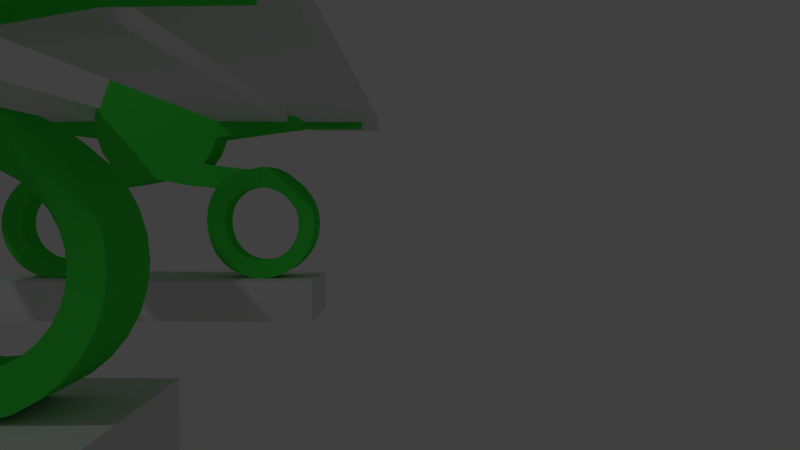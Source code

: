 # Source: Bench.blend  (saved by Blender 2.76.0; exported with 4.5.12 LTS)
import bpy
from mathutils import Matrix  # noqa: F401  (used for matrix-valued properties, if any)

bpy.ops.wm.read_factory_settings(use_empty=True)
scene = bpy.context.scene
scene.name = 'Scene'

# ---- collections
col_collection_1 = bpy.data.collections.new('Collection 1'); scene.collection.children.link(col_collection_1)

# ---- materials (node trees are filled in below, after node groups)
mat_bench_wood = bpy.data.materials.new('Bench_Wood')
mat_bench_wood.alpha_threshold = 0.0
mat_bench_wood.use_transparent_shadow = False
mat_bench_wood.roughness = 0.5
mat_bench_leg = bpy.data.materials.new('bench_Leg')
mat_bench_leg.alpha_threshold = 0.0
mat_bench_leg.use_transparent_shadow = False
mat_bench_leg.diffuse_color = (0.05746, 0.8, 0.06652, 1.0)
mat_bench_leg.roughness = 0.5
mat_bench_leg.line_color = (0.0, 0.0, 0.0, 1.0)
mat_bench_concrete = bpy.data.materials.new('Bench Concrete')
mat_bench_concrete.alpha_threshold = 0.0
mat_bench_concrete.use_transparent_shadow = False
mat_bench_concrete.roughness = 0.5

# ---- material node trees

# ---- world
world_world = bpy.data.worlds.new('World'); scene.world = world_world
world_world.color = (0.05088, 0.05088, 0.05088)
world_world.use_sun_shadow = False
world_world.sun_shadow_jitter_overblur = 0.0
world_world.cycles.sampling_method = 'MANUAL'
world_world.cycles.sample_map_resolution = 256

# ---- cameras
cam_camera = bpy.data.cameras.new('Camera')
cam_camera.clip_end = 100.0
cam_camera.lens = 35.0
cam_camera.sensor_width = 32.0
cam_camera.sensor_height = 18.0
cam_camera.ortho_scale = 7.314
cam_camera.dof.focus_distance = 0.0
cam_camera.dof.aperture_fstop = 128.0

# ---- lights
light_lamp = bpy.data.lights.new('Lamp', 'POINT')
light_lamp.transmission_factor = 0.0
light_lamp.cutoff_distance = 30.0
light_lamp.energy = 100.0
light_lamp.shadow_buffer_clip_start = 1.001
light_lamp.shadow_soft_size = 0.1
light_lamp.shadow_maximum_resolution = 0.006
light_lamp.use_absolute_resolution = True
light_lamp.cycles.use_multiple_importance_sampling = False

# ---- meshes
me_cube_005 = bpy.data.meshes.new('Cube.005')
me_cube_005.from_pydata([(-1.0, -1.0, -1.0), (-1.0, -1.0, 1.0), (-1.0, 1.0, -1.0), (-1.0, 1.0, 1.0), (1.0, -1.0, -1.0), (1.0, -1.0, 1.0), (1.0, 1.0, -1.0), (1.0, 1.0, 1.0)], [], [(1, 3, 2, 0), (3, 7, 6, 2), (7, 5, 4, 6), (5, 1, 0, 4), (0, 2, 6, 4), (5, 7, 3, 1)])
me_cube_005.materials.append(mat_bench_wood)
me_cube_005.use_remesh_preserve_volume = False
me_cube_005.use_remesh_preserve_attributes = False
me_cube_005.use_mirror_vertex_groups = False
me_cube_005.update()
me_cube_004 = bpy.data.meshes.new('Cube.004')
me_cube_004.from_pydata([(-1.0, -1.0, -1.0), (-1.0, -1.0, 1.0), (-1.0, 1.0, -1.0), (-1.0, 1.0, 1.0), (1.0, -1.0, -1.0), (1.0, -1.0, 1.0), (1.0, 1.0, -1.0), (1.0, 1.0, 1.0)], [], [(1, 3, 2, 0), (3, 7, 6, 2), (7, 5, 4, 6), (5, 1, 0, 4), (0, 2, 6, 4), (5, 7, 3, 1)])
me_cube_004.materials.append(mat_bench_wood)
me_cube_004.use_remesh_preserve_volume = False
me_cube_004.use_remesh_preserve_attributes = False
me_cube_004.use_mirror_vertex_groups = False
me_cube_004.update()
me_cube_003 = bpy.data.meshes.new('Cube.003')
me_cube_003.from_pydata([(-1.0, -1.0, -1.0), (-1.0, -1.0, 1.0), (-1.0, 1.0, -1.0), (-1.0, 1.0, 1.0), (1.0, -1.0, -1.0), (1.0, -1.0, 1.0), (1.0, 1.0, -1.0), (1.0, 1.0, 1.0)], [], [(1, 3, 2, 0), (3, 7, 6, 2), (7, 5, 4, 6), (5, 1, 0, 4), (0, 2, 6, 4), (5, 7, 3, 1)])
me_cube_003.materials.append(mat_bench_wood)
me_cube_003.use_remesh_preserve_volume = False
me_cube_003.use_remesh_preserve_attributes = False
me_cube_003.use_mirror_vertex_groups = False
me_cube_003.update()
me_cube_002 = bpy.data.meshes.new('Cube.002')
me_cube_002.from_pydata([(-1.0, -1.0, -1.0), (-1.0, -1.0, 1.0), (-1.0, 1.0, -1.0), (-1.0, 1.0, 1.0), (1.0, -1.0, -1.0), (1.0, -1.0, 1.0), (1.0, 1.0, -1.0), (1.0, 1.0, 1.0)], [], [(1, 3, 2, 0), (3, 7, 6, 2), (7, 5, 4, 6), (5, 1, 0, 4), (0, 2, 6, 4), (5, 7, 3, 1)])
me_cube_002.materials.append(mat_bench_wood)
me_cube_002.use_remesh_preserve_volume = False
me_cube_002.use_remesh_preserve_attributes = False
me_cube_002.use_mirror_vertex_groups = False
me_cube_002.update()
me_cube_001 = bpy.data.meshes.new('Cube.001')
me_cube_001.from_pydata([(-1.0, -1.0, -1.0), (-1.0, -1.0, 1.0), (-1.0, 1.0, -1.0), (-1.0, 1.0, 1.0), (1.0, -1.0, -1.0), (1.0, -1.0, 1.0), (1.0, 1.0, -1.0), (1.0, 1.0, 1.0)], [], [(1, 3, 2, 0), (3, 7, 6, 2), (7, 5, 4, 6), (5, 1, 0, 4), (0, 2, 6, 4), (5, 7, 3, 1)])
me_cube_001.materials.append(mat_bench_wood)
me_cube_001.use_remesh_preserve_volume = False
me_cube_001.use_remesh_preserve_attributes = False
me_cube_001.use_mirror_vertex_groups = False
me_cube_001.update()
me_cylinder_001 = bpy.data.meshes.new('Cylinder.001')
me_cylinder_001.from_pydata([(-1.927, 1.0, -0.4432), (-1.927, 1.0, 0.4445), (-1.732, 0.9808, -0.4432), (-1.732, 0.9808, 0.4445), (-1.544, 0.9239, -0.4432), (-1.544, 0.9239, 0.4445), (-1.371, 0.8315, -0.4432), (-1.371, 0.8315, 0.4445), (-1.22, 0.7055, -0.4432), (-1.22, 0.7055, 0.4445), (-1.096, 0.5426, -0.4432), (-1.096, 0.5426, 0.4445), (-1.003, 0.3495, -0.4432), (-1.003, 0.3495, 0.4445), (-0.9462, 0.1367, -0.4432), (-0.9462, 0.1367, 0.4445), (-0.927, -0.0839, -0.4432), (-0.927, -0.0839, 0.4445), (-0.9462, -0.2995, -0.4432), (-0.9462, -0.2995, 0.4445), (-1.003, -0.498, -0.4432), (-1.003, -0.498, 0.4445), (-1.096, -0.6697, -0.4432), (-1.096, -0.6697, 0.4445), (-1.22, -0.8083, -0.4432), (-1.22, -0.8083, 0.4445), (-1.371, -0.9105, -0.4432), (-1.371, -0.9105, 0.4445), (-1.544, -0.9772, -0.4432), (-1.544, -0.9772, 0.4445), (-1.74, -1.025, -0.4359), (-1.74, -1.025, 0.4371), (-1.947, -1.068, -0.4145), (-1.947, -1.068, 0.4157), (-2.131, -1.06, -0.4059), (-2.131, -1.06, 0.4071), (-2.306, -0.9757, -0.4199), (-2.306, -0.9757, 0.4211), (-2.481, -0.837, -0.4409), (-2.481, -0.837, 0.4422), (-2.634, -0.7071, -0.4432), (-2.634, -0.7071, 0.4445), (-2.758, -0.5556, -0.4432), (-2.758, -0.5556, 0.4445), (-2.851, -0.3827, -0.4432), (-2.851, -0.3827, 0.4445), (-2.908, -0.1951, -0.4432), (-2.908, -0.1951, 0.4445), (-2.927, 9.537e-07, -0.4432), (-2.927, 9.537e-07, 0.4445), (-2.908, 0.1951, -0.4432), (-2.908, 0.1951, 0.4445), (-2.851, 0.3827, -0.4432), (-2.851, 0.3827, 0.4445), (-2.758, 0.5556, -0.4432), (-2.758, 0.5556, 0.4445), (-2.634, 0.7071, -0.4432), (-2.634, 0.7071, 0.4445), (-2.483, 0.8315, -0.4432), (-2.483, 0.8315, 0.4445), (-2.31, 0.9239, -0.4432), (-2.31, 0.9239, 0.4445), (-2.122, 0.9808, -0.4432), (-2.122, 0.9808, 0.4445), (-2.061, 0.673, 0.3052), (-2.061, 0.673, -0.3039), (-2.19, 0.6339, 0.3052), (-2.19, 0.6339, -0.3039), (-2.308, 0.5705, 0.3052), (-2.308, 0.5705, -0.3039), (-2.412, 0.4852, 0.3052), (-2.412, 0.4852, -0.3039), (-2.498, 0.3812, 0.3052), (-2.498, 0.3812, -0.3039), (-2.561, 0.2626, 0.3052), (-2.561, 0.2626, -0.3039), (-2.6, 0.1339, 0.3052), (-2.6, 0.1339, -0.3039), (-2.613, 9.537e-07, 0.3052), (-2.613, 9.537e-07, -0.3039), (-2.6, -0.1339, 0.3052), (-2.6, -0.1339, -0.3039), (-2.561, -0.2626, 0.3052), (-2.561, -0.2626, -0.3039), (-2.498, -0.3812, 0.3052), (-2.498, -0.3812, -0.3039), (-2.412, -0.4852, 0.3052), (-2.412, -0.4852, -0.3039), (-2.308, -0.5705, 0.3052), (-2.308, -0.5705, -0.3039), (-2.19, -0.6339, 0.3052), (-2.19, -0.6339, -0.3039), (-2.061, -0.6744, 0.3052), (-2.061, -0.6744, -0.3039), (-1.927, -0.6941, 0.3052), (-1.927, -0.6941, -0.3039), (-1.793, -0.6916, 0.3052), (-1.793, -0.6916, -0.3039), (-1.664, -0.6654, 0.3052), (-1.664, -0.6654, -0.3039), (-1.546, -0.6149, 0.3052), (-1.546, -0.6149, -0.3039), (-1.442, -0.5401, 0.3052), (-1.442, -0.5401, -0.3039), (-1.356, -0.4423, 0.3052), (-1.356, -0.4423, -0.3039), (-1.293, -0.3242, 0.3052), (-1.293, -0.3242, -0.3039), (-1.254, -0.1903, 0.3052), (-1.254, -0.1903, -0.3039), (-1.241, -0.04658, 0.3052), (-1.241, -0.04658, -0.3039), (-1.254, 0.09992, 0.3052), (-1.254, 0.09992, -0.3039), (-1.293, 0.2417, 0.3052), (-1.293, 0.2417, -0.3039), (-1.356, 0.3715, 0.3052), (-1.356, 0.3715, -0.3039), (-1.442, 0.4829, 0.3052), (-1.442, 0.4829, -0.3039), (-1.546, 0.5705, 0.3052), (-1.546, 0.5705, -0.3039), (-1.664, 0.6339, 0.3052), (-1.664, 0.6339, -0.3039), (-1.793, 0.673, 0.3052), (-1.793, 0.673, -0.3039), (-1.927, 0.6861, 0.3052), (-1.927, 0.6861, -0.3039), (-0.8709, -1.129, 0.4445), (-0.8709, -1.129, -0.4432), (-1.096, -0.6697, 0.0006405), (-1.096, -0.6697, -0.2213), (-1.096, -0.6697, 0.2226), (-0.5608, -0.7306, -0.4378), (-0.5608, -0.7306, 0.4499), (-0.5663, -0.7306, 0.006033), (-0.5645, -0.7306, -0.2159), (-0.5649, -0.7306, 0.2279), (-1.301, -1.066, 0.4445), (-1.301, -1.066, -0.4432), (-1.086, -1.093, 0.4445), (-1.086, -1.093, -0.4432), (-1.517, -1.041, 0.4445), (-1.517, -1.041, -0.4432), (-1.014, -1.328, 0.4445), (-1.014, -1.328, -0.4432), (-1.114, -1.613, 0.4445), (-1.114, -1.613, -0.4432), (-1.106, -2.036, 0.4445), (-1.106, -2.036, -0.4432), (-0.8956, -2.59, 0.4445), (-0.8956, -2.59, -0.4432), (-0.6843, -3.067, 0.4445), (-0.6843, -3.067, -0.4432), (-0.4718, -3.477, 0.4445), (-0.4718, -3.477, -0.4432), (-2.655, -1.799, 0.2024), (-2.655, -1.799, -0.2011), (-2.651, -2.02, 0.2024), (-2.651, -2.02, -0.2011), (-3.766, -1.807, 0.2024), (-3.766, -1.807, -0.2011), (-3.762, -2.028, 0.2024), (-3.762, -2.028, -0.2011), (-0.471, -3.576, 0.4445), (-0.471, -3.576, -0.4432), (-1.235, -3.576, 0.1789), (-1.235, -3.576, -0.1776), (-1.214, -3.615, 0.2475), (-1.214, -3.615, -0.2462), (-1.289, -3.59, 0.1789), (-1.289, -3.59, -0.1776), (-1.282, -3.635, 0.1789), (-1.282, -3.635, -0.1776), (-1.17, -3.733, 0.2837), (-1.17, -3.733, -0.2824), (-1.258, -3.712, 0.1789), (-1.258, -3.712, -0.1776), (-0.4903, -5.749, 0.1626), (-0.4903, -5.749, -0.1613), (-0.5383, -5.765, 0.1626), (-0.5383, -5.765, -0.1613), (-0.2055, -6.609, 0.09632), (-0.2055, -6.609, -0.09504), (-0.2354, -6.61, 0.09632), (-0.2354, -6.61, -0.09504), (-0.214, -7.061, 0.09632), (-0.214, -7.061, -0.09504), (-0.2412, -7.074, 0.09632), (-0.2412, -7.074, -0.09504), (-0.1034, -7.385, 0.09632), (-0.1034, -7.385, -0.09504), (-0.1058, -7.415, 0.09632), (-0.1058, -7.415, -0.09504), (-0.2717, -6.509, -0.103), (-0.2395, -6.506, -0.103), (-0.2395, -6.506, 0.1042), (-0.2717, -6.509, 0.1042), (1.927, 1.0, -0.4432), (1.927, 1.0, 0.4445), (1.732, 0.9808, -0.4432), (1.732, 0.9808, 0.4445), (1.544, 0.9239, -0.4432), (1.544, 0.9239, 0.4445), (1.371, 0.8315, -0.4432), (1.371, 0.8315, 0.4445), (1.22, 0.7055, -0.4432), (1.22, 0.7055, 0.4445), (1.096, 0.5426, -0.4432), (1.096, 0.5426, 0.4445), (1.003, 0.3495, -0.4432), (1.003, 0.3495, 0.4445), (0.9462, 0.1367, -0.4432), (0.9462, 0.1367, 0.4445), (0.927, -0.0839, -0.4432), (0.927, -0.0839, 0.4445), (0.9462, -0.2995, -0.4432), (0.9462, -0.2995, 0.4445), (1.003, -0.498, -0.4432), (1.003, -0.498, 0.4445), (1.096, -0.6697, -0.4432), (1.096, -0.6697, 0.4445), (1.22, -0.8083, -0.4432), (1.22, -0.8083, 0.4445), (1.371, -0.9105, -0.4432), (1.371, -0.9105, 0.4445), (1.544, -0.9772, -0.4432), (1.544, -0.9772, 0.4445), (1.74, -1.025, -0.4359), (1.74, -1.025, 0.4371), (1.947, -1.068, -0.4145), (1.947, -1.068, 0.4157), (2.131, -1.06, -0.4059), (2.131, -1.06, 0.4071), (2.306, -0.9757, -0.4199), (2.306, -0.9757, 0.4211), (2.481, -0.837, -0.4409), (2.481, -0.837, 0.4422), (2.634, -0.7071, -0.4432), (2.634, -0.7071, 0.4445), (2.758, -0.5556, -0.4432), (2.758, -0.5556, 0.4445), (2.851, -0.3827, -0.4432), (2.851, -0.3827, 0.4445), (2.908, -0.1951, -0.4432), (2.908, -0.1951, 0.4445), (2.927, 9.537e-07, -0.4432), (2.927, 9.537e-07, 0.4445), (2.908, 0.1951, -0.4432), (2.908, 0.1951, 0.4445), (2.851, 0.3827, -0.4432), (2.851, 0.3827, 0.4445), (2.758, 0.5556, -0.4432), (2.758, 0.5556, 0.4445), (2.634, 0.7071, -0.4432), (2.634, 0.7071, 0.4445), (2.483, 0.8315, -0.4432), (2.483, 0.8315, 0.4445), (2.31, 0.9239, -0.4432), (2.31, 0.9239, 0.4445), (2.122, 0.9808, -0.4432), (2.122, 0.9808, 0.4445), (2.061, 0.673, 0.3052), (2.061, 0.673, -0.3039), (2.19, 0.6339, 0.3052), (2.19, 0.6339, -0.3039), (2.308, 0.5705, 0.3052), (2.308, 0.5705, -0.3039), (2.412, 0.4852, 0.3052), (2.412, 0.4852, -0.3039), (2.498, 0.3812, 0.3052), (2.498, 0.3812, -0.3039), (2.561, 0.2626, 0.3052), (2.561, 0.2626, -0.3039), (2.6, 0.1339, 0.3052), (2.6, 0.1339, -0.3039), (2.613, 9.537e-07, 0.3052), (2.613, 9.537e-07, -0.3039), (2.6, -0.1339, 0.3052), (2.6, -0.1339, -0.3039), (2.561, -0.2626, 0.3052), (2.561, -0.2626, -0.3039), (2.498, -0.3812, 0.3052), (2.498, -0.3812, -0.3039), (2.412, -0.4852, 0.3052), (2.412, -0.4852, -0.3039), (2.308, -0.5705, 0.3052), (2.308, -0.5705, -0.3039), (2.19, -0.6339, 0.3052), (2.19, -0.6339, -0.3039), (2.061, -0.6744, 0.3052), (2.061, -0.6744, -0.3039), (1.927, -0.6941, 0.3052), (1.927, -0.6941, -0.3039), (1.793, -0.6916, 0.3052), (1.793, -0.6916, -0.3039), (1.664, -0.6654, 0.3052), (1.664, -0.6654, -0.3039), (1.546, -0.6149, 0.3052), (1.546, -0.6149, -0.3039), (1.442, -0.5401, 0.3052), (1.442, -0.5401, -0.3039), (1.356, -0.4423, 0.3052), (1.356, -0.4423, -0.3039), (1.293, -0.3242, 0.3052), (1.293, -0.3242, -0.3039), (1.254, -0.1903, 0.3052), (1.254, -0.1903, -0.3039), (1.241, -0.04658, 0.3052), (1.241, -0.04658, -0.3039), (1.254, 0.09992, 0.3052), (1.254, 0.09992, -0.3039), (1.293, 0.2417, 0.3052), (1.293, 0.2417, -0.3039), (1.356, 0.3715, 0.3052), (1.356, 0.3715, -0.3039), (1.442, 0.4829, 0.3052), (1.442, 0.4829, -0.3039), (1.546, 0.5705, 0.3052), (1.546, 0.5705, -0.3039), (1.664, 0.6339, 0.3052), (1.664, 0.6339, -0.3039), (1.793, 0.673, 0.3052), (1.793, 0.673, -0.3039), (1.927, 0.6861, 0.3052), (1.927, 0.6861, -0.3039), (0.8709, -1.129, 0.4445), (0.8709, -1.129, -0.4432), (1.096, -0.6697, 0.0006405), (1.096, -0.6697, -0.2213), (1.096, -0.6697, 0.2226), (0.5608, -0.7306, -0.4378), (0.5608, -0.7306, 0.4499), (0.5663, -0.7306, 0.006033), (0.5645, -0.7306, -0.2159), (0.5649, -0.7306, 0.2279), (1.301, -1.066, 0.4445), (1.301, -1.066, -0.4432), (1.086, -1.093, 0.4445), (1.086, -1.093, -0.4432), (1.517, -1.041, 0.4445), (1.517, -1.041, -0.4432), (0.0, -1.291, 0.4493), (0.0, -1.291, -0.4383), (0.0, -0.8341, -0.4286), (0.0, -0.8341, 0.459), (0.0, -0.8341, 0.459), (0.0, -0.8341, -0.4286), (0.0, -1.299, 0.4445), (0.0, -1.299, -0.4432), (1.014, -1.328, 0.4445), (1.014, -1.328, -0.4432), (1.114, -1.613, 0.4445), (1.114, -1.613, -0.4432), (1.106, -2.036, 0.4445), (1.106, -2.036, -0.4432), (0.8956, -2.59, 0.4445), (0.8956, -2.59, -0.4432), (0.6843, -3.067, 0.4445), (0.6843, -3.067, -0.4432), (0.4718, -3.477, 0.4445), (0.4718, -3.477, -0.4432), (0.0, -3.506, -0.4432), (0.0, -3.506, 0.4445), (0.0, -3.506, 0.4445), (0.0, -3.506, -0.4432), (0.0, -3.028, 0.4445), (0.0, -3.028, -0.4432), (0.0, -3.026, 0.4455), (0.0, -3.026, -0.4421), (0.0, -2.607, 0.4445), (0.0, -2.607, -0.4432), (0.0, -2.604, 0.4465), (0.0, -2.604, -0.4412), (0.0, -2.154, 0.4445), (0.0, -2.154, -0.4432), (0.0, -2.149, 0.4475), (0.0, -2.149, -0.4402), (0.0, -1.722, 0.4445), (0.0, -1.722, -0.4432), (0.0, -1.716, 0.4484), (0.0, -1.716, -0.4393), (0.0, -1.491, 0.4445), (0.0, -1.491, -0.4432), (0.0, -1.483, 0.4489), (0.0, -1.483, -0.4388), (2.655, -1.799, 0.2024), (2.655, -1.799, -0.2011), (2.651, -2.02, 0.2024), (2.651, -2.02, -0.2011), (3.766, -1.807, 0.2024), (3.766, -1.807, -0.2011), (3.762, -2.028, 0.2024), (3.762, -2.028, -0.2011), (0.471, -3.576, 0.4445), (0.471, -3.576, -0.4432), (0.0, -3.616, 0.4445), (0.0, -3.616, 0.4445), (0.0, -3.616, -0.4432), (0.0, -3.616, -0.4432), (1.235, -3.576, 0.1789), (1.235, -3.576, -0.1776), (1.214, -3.615, 0.2475), (1.214, -3.615, -0.2462), (1.289, -3.59, 0.1789), (1.289, -3.59, -0.1776), (1.282, -3.635, 0.1789), (1.282, -3.635, -0.1776), (1.17, -3.733, 0.2837), (1.17, -3.733, -0.2824), (1.258, -3.712, 0.1789), (1.258, -3.712, -0.1776), (0.4903, -5.749, 0.1626), (0.4903, -5.749, -0.1613), (0.5383, -5.765, 0.1626), (0.5383, -5.765, -0.1613), (0.2055, -6.609, 0.09632), (0.2055, -6.609, -0.09504), (0.2354, -6.61, 0.09632), (0.2354, -6.61, -0.09504), (0.214, -7.061, 0.09632), (0.214, -7.061, -0.09504), (0.2412, -7.074, 0.09632), (0.2412, -7.074, -0.09504), (0.1034, -7.385, 0.09632), (0.1034, -7.385, -0.09504), (0.1058, -7.415, 0.09632), (0.1058, -7.415, -0.09504), (0.0, -7.391, 0.09632), (0.0, -7.391, -0.09504), (0.0, -7.421, 0.09632), (0.0, -7.421, -0.09504), (0.2717, -6.509, -0.103), (0.2395, -6.506, -0.103), (0.2395, -6.506, 0.1042), (0.2717, -6.509, 0.1042), (0.0, -6.613, 0.09632), (0.0, -6.613, -0.09504), (0.0, -6.505, -0.103), (0.0, -6.505, 0.1042), (2.961, 1.716, 1.077), (2.961, 1.716, -1.077), (-2.957, 1.716, -1.077), (-2.957, 1.716, 1.077), (2.961, 0.998, 1.077), (2.961, 0.998, -1.077), (-2.957, 0.998, -1.077), (-2.957, 0.998, 1.077)], [], [(0, 2, 3, 1), (2, 4, 5, 3), (4, 6, 7, 5), (6, 8, 9, 7), (8, 10, 11, 9), (10, 12, 13, 11), (12, 14, 15, 13), (14, 16, 17, 15), (16, 18, 19, 17), (18, 20, 21, 19), (20, 22, 131, 130, 132, 23, 21), (32, 34, 35, 33), (34, 36, 37, 35), (36, 38, 39, 37), (38, 40, 41, 39), (40, 42, 43, 41), (42, 44, 45, 43), (44, 46, 47, 45), (46, 48, 49, 47), (48, 50, 51, 49), (50, 52, 53, 51), (52, 54, 55, 53), (54, 56, 57, 55), (56, 58, 59, 57), (58, 60, 61, 59), (67, 66, 64, 65), (62, 0, 1, 63), (60, 62, 63, 61), (69, 68, 66, 67), (71, 70, 68, 69), (73, 72, 70, 71), (75, 74, 72, 73), (77, 76, 74, 75), (79, 78, 76, 77), (81, 80, 78, 79), (83, 82, 80, 81), (85, 84, 82, 83), (87, 86, 84, 85), (89, 88, 86, 87), (91, 90, 88, 89), (93, 92, 90, 91), (95, 94, 92, 93), (97, 96, 94, 95), (99, 98, 96, 97), (101, 100, 98, 99), (103, 102, 100, 101), (105, 104, 102, 103), (107, 106, 104, 105), (109, 108, 106, 107), (111, 110, 108, 109), (113, 112, 110, 111), (115, 114, 112, 113), (117, 116, 114, 115), (119, 118, 116, 117), (121, 120, 118, 119), (123, 122, 120, 121), (125, 124, 122, 123), (65, 64, 126, 127), (127, 126, 124, 125), (51, 53, 74, 76), (18, 16, 111, 109), (36, 34, 93, 91), (17, 19, 108, 110), (2, 0, 127, 125), (54, 52, 75, 73), (35, 37, 90, 92), (1, 3, 124, 126), (53, 55, 72, 74), (20, 18, 109, 107), (38, 36, 91, 89), (19, 21, 106, 108), (56, 54, 73, 71), (37, 39, 88, 90), (4, 2, 125, 123), (55, 57, 70, 72), (22, 20, 107, 105), (3, 5, 122, 124), (40, 38, 89, 87), (21, 23, 104, 106), (58, 56, 71, 69), (39, 41, 86, 88), (6, 4, 123, 121), (57, 59, 68, 70), (24, 22, 105, 103), (5, 7, 120, 122), (42, 40, 87, 85), (23, 25, 102, 104), (60, 58, 69, 67), (41, 43, 84, 86), (8, 6, 121, 119), (59, 61, 66, 68), (26, 24, 103, 101), (7, 9, 118, 120), (44, 42, 85, 83), (25, 27, 100, 102), (62, 60, 67, 65), (43, 45, 82, 84), (10, 8, 119, 117), (61, 63, 64, 66), (28, 26, 101, 99), (9, 11, 116, 118), (46, 44, 83, 81), (27, 29, 98, 100), (0, 62, 65, 127), (45, 47, 80, 82), (12, 10, 117, 115), (63, 1, 126, 64), (30, 28, 99, 97), (11, 13, 114, 116), (48, 46, 81, 79), (29, 31, 96, 98), (47, 49, 78, 80), (14, 12, 115, 113), (32, 30, 97, 95), (13, 15, 112, 114), (50, 48, 79, 77), (31, 33, 94, 96), (49, 51, 76, 78), (16, 14, 113, 111), (34, 32, 95, 93), (15, 17, 110, 112), (52, 50, 77, 75), (33, 35, 92, 94), (344, 345, 134, 137, 135, 136, 133), (131, 136, 135, 130), (22, 133, 136, 131), (132, 137, 134, 23), (130, 135, 137, 132), (343, 344, 133, 129), (342, 128, 134, 345), (29, 142, 31), (27, 138, 142, 29), (25, 140, 138, 27), (23, 128, 140, 25), (134, 128, 23), (30, 143, 28), (26, 28, 143, 139), (24, 26, 139, 141), (22, 24, 141, 129), (133, 22, 129), (342, 343, 129, 128), (128, 129, 141, 140), (140, 141, 139, 138), (138, 139, 143, 142), (142, 143, 30, 31), (30, 32, 33, 31), (129, 128, 144, 145), (145, 144, 146, 147), (149, 147, 157, 159), (149, 148, 150, 151), (151, 150, 152, 153), (153, 152, 154, 155), (154, 364, 396, 164), (155, 365, 369, 153), (153, 369, 373, 151), (151, 373, 377, 149), (149, 377, 381, 147), (147, 381, 385, 145), (129, 145, 385, 343), (152, 368, 364, 154), (150, 372, 368, 152), (148, 376, 372, 150), (146, 380, 376, 148), (144, 384, 380, 146), (144, 128, 342, 384), (159, 157, 161, 163), (147, 146, 156, 157), (146, 148, 158, 156), (148, 149, 159, 158), (161, 160, 162, 163), (157, 156, 160, 161), (156, 158, 162, 160), (158, 159, 163, 162), (165, 164, 396, 399), (155, 154, 166, 167), (365, 155, 165, 399), (168, 169, 175, 174), (164, 165, 169, 168), (165, 155, 167, 169), (154, 164, 168, 166), (171, 170, 172, 173), (166, 168, 172, 170), (167, 166, 170, 171), (169, 167, 171, 173), (176, 174, 178, 180), (169, 173, 177, 175), (172, 168, 174, 176), (173, 172, 176, 177), (195, 194, 185, 183), (177, 176, 180, 181), (175, 177, 181, 179), (174, 175, 179, 178), (183, 185, 189, 187), (183, 182, 436, 437), (197, 196, 182, 184), (194, 197, 184, 185), (188, 186, 190, 192), (182, 183, 187, 186), (184, 182, 186, 188), (185, 184, 188, 189), (191, 193, 431, 429), (189, 188, 192, 193), (187, 189, 193, 191), (186, 187, 191, 190), (190, 191, 429, 428), (192, 190, 428, 430), (193, 192, 430, 431), (181, 180, 197, 194), (180, 178, 196, 197), (178, 179, 195, 196), (179, 181, 194, 195), (195, 183, 437, 438), (196, 195, 438, 439), (182, 196, 439, 436), (198, 199, 201, 200), (200, 201, 203, 202), (202, 203, 205, 204), (204, 205, 207, 206), (206, 207, 209, 208), (208, 209, 211, 210), (210, 211, 213, 212), (212, 213, 215, 214), (214, 215, 217, 216), (216, 217, 219, 218), (218, 219, 221, 330, 328, 329, 220), (230, 231, 233, 232), (232, 233, 235, 234), (234, 235, 237, 236), (236, 237, 239, 238), (238, 239, 241, 240), (240, 241, 243, 242), (242, 243, 245, 244), (244, 245, 247, 246), (246, 247, 249, 248), (248, 249, 251, 250), (250, 251, 253, 252), (252, 253, 255, 254), (254, 255, 257, 256), (256, 257, 259, 258), (265, 263, 262, 264), (260, 261, 199, 198), (258, 259, 261, 260), (267, 265, 264, 266), (269, 267, 266, 268), (271, 269, 268, 270), (273, 271, 270, 272), (275, 273, 272, 274), (277, 275, 274, 276), (279, 277, 276, 278), (281, 279, 278, 280), (283, 281, 280, 282), (285, 283, 282, 284), (287, 285, 284, 286), (289, 287, 286, 288), (291, 289, 288, 290), (293, 291, 290, 292), (295, 293, 292, 294), (297, 295, 294, 296), (299, 297, 296, 298), (301, 299, 298, 300), (303, 301, 300, 302), (305, 303, 302, 304), (307, 305, 304, 306), (309, 307, 306, 308), (311, 309, 308, 310), (313, 311, 310, 312), (315, 313, 312, 314), (317, 315, 314, 316), (319, 317, 316, 318), (321, 319, 318, 320), (323, 321, 320, 322), (263, 325, 324, 262), (325, 323, 322, 324), (249, 274, 272, 251), (216, 307, 309, 214), (234, 289, 291, 232), (215, 308, 306, 217), (200, 323, 325, 198), (252, 271, 273, 250), (233, 290, 288, 235), (199, 324, 322, 201), (251, 272, 270, 253), (218, 305, 307, 216), (236, 287, 289, 234), (217, 306, 304, 219), (254, 269, 271, 252), (235, 288, 286, 237), (202, 321, 323, 200), (253, 270, 268, 255), (220, 303, 305, 218), (201, 322, 320, 203), (238, 285, 287, 236), (219, 304, 302, 221), (256, 267, 269, 254), (237, 286, 284, 239), (204, 319, 321, 202), (255, 268, 266, 257), (222, 301, 303, 220), (203, 320, 318, 205), (240, 283, 285, 238), (221, 302, 300, 223), (258, 265, 267, 256), (239, 284, 282, 241), (206, 317, 319, 204), (257, 266, 264, 259), (224, 299, 301, 222), (205, 318, 316, 207), (242, 281, 283, 240), (223, 300, 298, 225), (260, 263, 265, 258), (241, 282, 280, 243), (208, 315, 317, 206), (259, 264, 262, 261), (226, 297, 299, 224), (207, 316, 314, 209), (244, 279, 281, 242), (225, 298, 296, 227), (198, 325, 263, 260), (243, 280, 278, 245), (210, 313, 315, 208), (261, 262, 324, 199), (228, 295, 297, 226), (209, 314, 312, 211), (246, 277, 279, 244), (227, 296, 294, 229), (245, 278, 276, 247), (212, 311, 313, 210), (230, 293, 295, 228), (211, 312, 310, 213), (248, 275, 277, 246), (229, 294, 292, 231), (247, 276, 274, 249), (214, 309, 311, 212), (232, 291, 293, 230), (213, 310, 308, 215), (250, 273, 275, 248), (231, 292, 290, 233), (344, 331, 334, 333, 335, 332, 345), (347, 346, 348, 349), (329, 328, 333, 334), (220, 329, 334, 331), (345, 346, 347, 344), (330, 221, 332, 335), (328, 330, 335, 333), (343, 327, 331, 344), (342, 345, 332, 326), (227, 229, 340), (225, 227, 340, 336), (223, 225, 336, 338), (221, 223, 338, 326), (332, 221, 326), (228, 226, 341), (224, 337, 341, 226), (222, 339, 337, 224), (220, 327, 339, 222), (331, 327, 220), (342, 326, 327, 343), (326, 338, 339, 327), (338, 336, 337, 339), (336, 340, 341, 337), (340, 229, 228, 341), (228, 229, 231, 230), (383, 349, 348, 382), (348, 342, 343, 349), (327, 351, 350, 326), (351, 353, 352, 350), (355, 389, 387, 353), (355, 357, 356, 354), (357, 359, 358, 356), (359, 361, 360, 358), (360, 394, 396, 364), (347, 349, 343, 344), (346, 345, 342, 348), (364, 396, 397, 363), (385, 343, 342, 384), (367, 362, 365, 369), (384, 382, 348, 342), (364, 363, 366, 368), (371, 367, 369, 373), (365, 369, 368, 364), (362, 367, 366, 363), (375, 371, 373, 377), (368, 366, 370, 372), (369, 373, 372, 368), (367, 371, 370, 366), (379, 375, 377, 381), (372, 370, 374, 376), (373, 377, 376, 372), (371, 375, 374, 370), (383, 379, 381, 385), (376, 374, 378, 380), (377, 381, 380, 376), (375, 379, 378, 374), (361, 359, 369, 365), (359, 357, 373, 369), (357, 355, 377, 373), (355, 353, 381, 377), (349, 383, 385, 343), (380, 378, 382, 384), (381, 385, 384, 380), (379, 383, 382, 378), (353, 351, 385, 381), (327, 343, 385, 351), (358, 360, 364, 368), (356, 358, 368, 372), (354, 356, 372, 376), (352, 354, 376, 380), (350, 352, 380, 384), (350, 384, 342, 326), (389, 393, 391, 387), (353, 387, 386, 352), (352, 386, 388, 354), (354, 388, 389, 355), (391, 393, 392, 390), (387, 391, 390, 386), (386, 390, 392, 388), (388, 392, 393, 389), (399, 398, 397, 396), (395, 399, 396, 394), (363, 397, 398, 362), (361, 401, 400, 360), (362, 398, 399, 365), (365, 399, 395, 361), (402, 408, 409, 403), (394, 402, 403, 395), (395, 403, 401, 361), (360, 400, 402, 394), (405, 407, 406, 404), (400, 404, 406, 402), (401, 405, 404, 400), (403, 407, 405, 401), (410, 414, 412, 408), (403, 409, 411, 407), (406, 410, 408, 402), (407, 411, 410, 406), (433, 417, 419, 432), (411, 415, 414, 410), (409, 413, 415, 411), (408, 412, 413, 409), (417, 421, 423, 419), (417, 437, 436, 416), (435, 418, 416, 434), (432, 419, 418, 435), (422, 426, 424, 420), (416, 420, 421, 417), (418, 422, 420, 416), (419, 423, 422, 418), (425, 429, 431, 427), (423, 427, 426, 422), (421, 425, 427, 423), (420, 424, 425, 421), (428, 430, 431, 429), (424, 428, 429, 425), (426, 430, 428, 424), (427, 431, 430, 426), (415, 432, 435, 414), (414, 435, 434, 412), (412, 434, 433, 413), (413, 433, 432, 415), (439, 436, 437, 438), (433, 438, 437, 417), (434, 439, 438, 433), (416, 436, 439, 434), (440, 441, 442, 443), (444, 447, 446, 445), (440, 444, 445, 441), (441, 445, 446, 442), (442, 446, 447, 443), (444, 440, 443, 447)])
me_cylinder_001.polygons.foreach_set('material_index', [0, 0, 0, 0, 0, 0, 0, 0, 0, 0, 0, 0, 0, 0, 0, 0, 0, 0, 0, 0, 0, 0, 0, 0, 0, 0, 0, 0, 0, 0, 0, 0, 0, 0, 0, 0, 0, 0, 0, 0, 0, 0, 0, 0, 0, 0, 0, 0, 0, 0, 0, 0, 0, 0, 0, 0, 0, 0, 0, 0, 0, 0, 0, 0, 0, 0, 0, 0, 0, 0, 0, 0, 0, 0, 0, 0, 0, 0, 0, 0, 0, 0, 0, 0, 0, 0, 0, 0, 0, 0, 0, 0, 0, 0, 0, 0, 0, 0, 0, 0, 0, 0, 0, 0, 0, 0, 0, 0, 0, 0, 0, 0, 0, 0, 0, 0, 0, 0, 0, 0, 0, 0, 0, 0, 0, 0, 0, 0, 0, 0, 0, 0, 0, 0, 0, 0, 0, 0, 0, 0, 0, 0, 0, 0, 0, 0, 0, 0, 0, 0, 0, 0, 0, 0, 0, 0, 0, 0, 0, 0, 0, 0, 0, 0, 0, 0, 0, 0, 0, 0, 0, 0, 0, 0, 0, 0, 0, 0, 0, 0, 0, 0, 0, 0, 0, 0, 0, 0, 0, 0, 0, 0, 0, 0, 0, 0, 0, 0, 0, 0, 0, 0, 0, 0, 0, 0, 0, 0, 0, 0, 0, 0, 0, 0, 0, 0, 0, 0, 0, 0, 0, 0, 0, 0, 0, 0, 0, 0, 0, 0, 0, 0, 0, 0, 0, 0, 0, 0, 0, 0, 0, 0, 0, 0, 0, 0, 0, 0, 0, 0, 0, 0, 0, 0, 0, 0, 0, 0, 0, 0, 0, 0, 0, 0, 0, 0, 0, 0, 0, 0, 0, 0, 0, 0, 0, 0, 0, 0, 0, 0, 0, 0, 0, 0, 0, 0, 0, 0, 0, 0, 0, 0, 0, 0, 0, 0, 0, 0, 0, 0, 0, 0, 0, 0, 0, 0, 0, 0, 0, 0, 0, 0, 0, 0, 0, 0, 0, 0, 0, 0, 0, 0, 0, 0, 0, 0, 0, 0, 0, 0, 0, 0, 0, 0, 0, 0, 0, 0, 0, 0, 0, 0, 0, 0, 0, 0, 0, 0, 0, 0, 0, 0, 0, 0, 0, 0, 0, 0, 0, 0, 0, 0, 0, 0, 0, 0, 0, 0, 0, 0, 0, 0, 0, 0, 0, 0, 0, 0, 0, 0, 0, 0, 0, 0, 0, 0, 0, 0, 0, 0, 0, 0, 0, 0, 0, 0, 0, 0, 0, 0, 0, 0, 0, 0, 0, 0, 0, 0, 0, 0, 0, 0, 0, 0, 0, 0, 0, 0, 0, 0, 0, 0, 0, 0, 0, 0, 0, 0, 0, 0, 0, 0, 0, 0, 0, 0, 0, 0, 0, 0, 0, 0, 0, 0, 0, 0, 0, 0, 0, 0, 0, 0, 0, 0, 0, 0, 0, 0, 0, 0, 0, 0, 0, 1, 1, 1, 1, 1, 1])
me_cylinder_001.materials.append(mat_bench_leg)
me_cylinder_001.materials.append(mat_bench_concrete)
me_cylinder_001.use_remesh_preserve_volume = False
me_cylinder_001.use_remesh_preserve_attributes = False
me_cylinder_001.use_mirror_vertex_groups = False
me_cylinder_001.update()
me_cylinder = bpy.data.meshes.new('Cylinder')
me_cylinder.from_pydata([(-1.927, 1.0, -0.4432), (-1.927, 1.0, 0.4445), (-1.732, 0.9808, -0.4432), (-1.732, 0.9808, 0.4445), (-1.544, 0.9239, -0.4432), (-1.544, 0.9239, 0.4445), (-1.371, 0.8315, -0.4432), (-1.371, 0.8315, 0.4445), (-1.22, 0.7055, -0.4432), (-1.22, 0.7055, 0.4445), (-1.096, 0.5426, -0.4432), (-1.096, 0.5426, 0.4445), (-1.003, 0.3495, -0.4432), (-1.003, 0.3495, 0.4445), (-0.9462, 0.1367, -0.4432), (-0.9462, 0.1367, 0.4445), (-0.927, -0.0839, -0.4432), (-0.927, -0.0839, 0.4445), (-0.9462, -0.2995, -0.4432), (-0.9462, -0.2995, 0.4445), (-1.003, -0.498, -0.4432), (-1.003, -0.498, 0.4445), (-1.096, -0.6697, -0.4432), (-1.096, -0.6697, 0.4445), (-1.22, -0.8083, -0.4432), (-1.22, -0.8083, 0.4445), (-1.371, -0.9105, -0.4432), (-1.371, -0.9105, 0.4445), (-1.544, -0.9772, -0.4432), (-1.544, -0.9772, 0.4445), (-1.74, -1.025, -0.4359), (-1.74, -1.025, 0.4371), (-1.947, -1.068, -0.4145), (-1.947, -1.068, 0.4157), (-2.131, -1.06, -0.4059), (-2.131, -1.06, 0.4071), (-2.306, -0.9757, -0.4199), (-2.306, -0.9757, 0.4211), (-2.481, -0.837, -0.4409), (-2.481, -0.837, 0.4422), (-2.634, -0.7071, -0.4432), (-2.634, -0.7071, 0.4445), (-2.758, -0.5556, -0.4432), (-2.758, -0.5556, 0.4445), (-2.851, -0.3827, -0.4432), (-2.851, -0.3827, 0.4445), (-2.908, -0.1951, -0.4432), (-2.908, -0.1951, 0.4445), (-2.927, 9.537e-07, -0.4432), (-2.927, 9.537e-07, 0.4445), (-2.908, 0.1951, -0.4432), (-2.908, 0.1951, 0.4445), (-2.851, 0.3827, -0.4432), (-2.851, 0.3827, 0.4445), (-2.758, 0.5556, -0.4432), (-2.758, 0.5556, 0.4445), (-2.634, 0.7071, -0.4432), (-2.634, 0.7071, 0.4445), (-2.483, 0.8315, -0.4432), (-2.483, 0.8315, 0.4445), (-2.31, 0.9239, -0.4432), (-2.31, 0.9239, 0.4445), (-2.122, 0.9808, -0.4432), (-2.122, 0.9808, 0.4445), (-2.061, 0.673, 0.3052), (-2.061, 0.673, -0.3039), (-2.19, 0.6339, 0.3052), (-2.19, 0.6339, -0.3039), (-2.308, 0.5705, 0.3052), (-2.308, 0.5705, -0.3039), (-2.412, 0.4852, 0.3052), (-2.412, 0.4852, -0.3039), (-2.498, 0.3812, 0.3052), (-2.498, 0.3812, -0.3039), (-2.561, 0.2626, 0.3052), (-2.561, 0.2626, -0.3039), (-2.6, 0.1339, 0.3052), (-2.6, 0.1339, -0.3039), (-2.613, 9.537e-07, 0.3052), (-2.613, 9.537e-07, -0.3039), (-2.6, -0.1339, 0.3052), (-2.6, -0.1339, -0.3039), (-2.561, -0.2626, 0.3052), (-2.561, -0.2626, -0.3039), (-2.498, -0.3812, 0.3052), (-2.498, -0.3812, -0.3039), (-2.412, -0.4852, 0.3052), (-2.412, -0.4852, -0.3039), (-2.308, -0.5705, 0.3052), (-2.308, -0.5705, -0.3039), (-2.19, -0.6339, 0.3052), (-2.19, -0.6339, -0.3039), (-2.061, -0.6744, 0.3052), (-2.061, -0.6744, -0.3039), (-1.927, -0.6941, 0.3052), (-1.927, -0.6941, -0.3039), (-1.793, -0.6916, 0.3052), (-1.793, -0.6916, -0.3039), (-1.664, -0.6654, 0.3052), (-1.664, -0.6654, -0.3039), (-1.546, -0.6149, 0.3052), (-1.546, -0.6149, -0.3039), (-1.442, -0.5401, 0.3052), (-1.442, -0.5401, -0.3039), (-1.356, -0.4423, 0.3052), (-1.356, -0.4423, -0.3039), (-1.293, -0.3242, 0.3052), (-1.293, -0.3242, -0.3039), (-1.254, -0.1903, 0.3052), (-1.254, -0.1903, -0.3039), (-1.241, -0.04658, 0.3052), (-1.241, -0.04658, -0.3039), (-1.254, 0.09992, 0.3052), (-1.254, 0.09992, -0.3039), (-1.293, 0.2417, 0.3052), (-1.293, 0.2417, -0.3039), (-1.356, 0.3715, 0.3052), (-1.356, 0.3715, -0.3039), (-1.442, 0.4829, 0.3052), (-1.442, 0.4829, -0.3039), (-1.546, 0.5705, 0.3052), (-1.546, 0.5705, -0.3039), (-1.664, 0.6339, 0.3052), (-1.664, 0.6339, -0.3039), (-1.793, 0.673, 0.3052), (-1.793, 0.673, -0.3039), (-1.927, 0.6861, 0.3052), (-1.927, 0.6861, -0.3039), (-0.8709, -1.129, 0.4445), (-0.8709, -1.129, -0.4432), (-1.096, -0.6697, 0.0006405), (-1.096, -0.6697, -0.2213), (-1.096, -0.6697, 0.2226), (-0.5608, -0.7306, -0.4378), (-0.5608, -0.7306, 0.4499), (-0.5663, -0.7306, 0.006033), (-0.5645, -0.7306, -0.2159), (-0.5649, -0.7306, 0.2279), (-1.301, -1.066, 0.4445), (-1.301, -1.066, -0.4432), (-1.086, -1.093, 0.4445), (-1.086, -1.093, -0.4432), (-1.517, -1.041, 0.4445), (-1.517, -1.041, -0.4432), (-1.014, -1.328, 0.4445), (-1.014, -1.328, -0.4432), (-1.114, -1.613, 0.4445), (-1.114, -1.613, -0.4432), (-1.106, -2.036, 0.4445), (-1.106, -2.036, -0.4432), (-0.8956, -2.59, 0.4445), (-0.8956, -2.59, -0.4432), (-0.6843, -3.067, 0.4445), (-0.6843, -3.067, -0.4432), (-0.4718, -3.477, 0.4445), (-0.4718, -3.477, -0.4432), (-2.655, -1.799, 0.2024), (-2.655, -1.799, -0.2011), (-2.651, -2.02, 0.2024), (-2.651, -2.02, -0.2011), (-3.766, -1.807, 0.2024), (-3.766, -1.807, -0.2011), (-3.762, -2.028, 0.2024), (-3.762, -2.028, -0.2011), (-0.471, -3.576, 0.4445), (-0.471, -3.576, -0.4432), (-1.235, -3.576, 0.1789), (-1.235, -3.576, -0.1776), (-1.214, -3.615, 0.2475), (-1.214, -3.615, -0.2462), (-1.289, -3.59, 0.1789), (-1.289, -3.59, -0.1776), (-1.282, -3.635, 0.1789), (-1.282, -3.635, -0.1776), (-1.17, -3.733, 0.2837), (-1.17, -3.733, -0.2824), (-1.258, -3.712, 0.1789), (-1.258, -3.712, -0.1776), (-0.4903, -5.749, 0.1626), (-0.4903, -5.749, -0.1613), (-0.5383, -5.765, 0.1626), (-0.5383, -5.765, -0.1613), (-0.2055, -6.609, 0.09632), (-0.2055, -6.609, -0.09504), (-0.2354, -6.61, 0.09632), (-0.2354, -6.61, -0.09504), (-0.214, -7.061, 0.09632), (-0.214, -7.061, -0.09504), (-0.2412, -7.074, 0.09632), (-0.2412, -7.074, -0.09504), (-0.1034, -7.385, 0.09632), (-0.1034, -7.385, -0.09504), (-0.1058, -7.415, 0.09632), (-0.1058, -7.415, -0.09504), (-0.2717, -6.509, -0.103), (-0.2395, -6.506, -0.103), (-0.2395, -6.506, 0.1042), (-0.2717, -6.509, 0.1042), (1.927, 1.0, -0.4432), (1.927, 1.0, 0.4445), (1.732, 0.9808, -0.4432), (1.732, 0.9808, 0.4445), (1.544, 0.9239, -0.4432), (1.544, 0.9239, 0.4445), (1.371, 0.8315, -0.4432), (1.371, 0.8315, 0.4445), (1.22, 0.7055, -0.4432), (1.22, 0.7055, 0.4445), (1.096, 0.5426, -0.4432), (1.096, 0.5426, 0.4445), (1.003, 0.3495, -0.4432), (1.003, 0.3495, 0.4445), (0.9462, 0.1367, -0.4432), (0.9462, 0.1367, 0.4445), (0.927, -0.0839, -0.4432), (0.927, -0.0839, 0.4445), (0.9462, -0.2995, -0.4432), (0.9462, -0.2995, 0.4445), (1.003, -0.498, -0.4432), (1.003, -0.498, 0.4445), (1.096, -0.6697, -0.4432), (1.096, -0.6697, 0.4445), (1.22, -0.8083, -0.4432), (1.22, -0.8083, 0.4445), (1.371, -0.9105, -0.4432), (1.371, -0.9105, 0.4445), (1.544, -0.9772, -0.4432), (1.544, -0.9772, 0.4445), (1.74, -1.025, -0.4359), (1.74, -1.025, 0.4371), (1.947, -1.068, -0.4145), (1.947, -1.068, 0.4157), (2.131, -1.06, -0.4059), (2.131, -1.06, 0.4071), (2.306, -0.9757, -0.4199), (2.306, -0.9757, 0.4211), (2.481, -0.837, -0.4409), (2.481, -0.837, 0.4422), (2.634, -0.7071, -0.4432), (2.634, -0.7071, 0.4445), (2.758, -0.5556, -0.4432), (2.758, -0.5556, 0.4445), (2.851, -0.3827, -0.4432), (2.851, -0.3827, 0.4445), (2.908, -0.1951, -0.4432), (2.908, -0.1951, 0.4445), (2.927, 9.537e-07, -0.4432), (2.927, 9.537e-07, 0.4445), (2.908, 0.1951, -0.4432), (2.908, 0.1951, 0.4445), (2.851, 0.3827, -0.4432), (2.851, 0.3827, 0.4445), (2.758, 0.5556, -0.4432), (2.758, 0.5556, 0.4445), (2.634, 0.7071, -0.4432), (2.634, 0.7071, 0.4445), (2.483, 0.8315, -0.4432), (2.483, 0.8315, 0.4445), (2.31, 0.9239, -0.4432), (2.31, 0.9239, 0.4445), (2.122, 0.9808, -0.4432), (2.122, 0.9808, 0.4445), (2.061, 0.673, 0.3052), (2.061, 0.673, -0.3039), (2.19, 0.6339, 0.3052), (2.19, 0.6339, -0.3039), (2.308, 0.5705, 0.3052), (2.308, 0.5705, -0.3039), (2.412, 0.4852, 0.3052), (2.412, 0.4852, -0.3039), (2.498, 0.3812, 0.3052), (2.498, 0.3812, -0.3039), (2.561, 0.2626, 0.3052), (2.561, 0.2626, -0.3039), (2.6, 0.1339, 0.3052), (2.6, 0.1339, -0.3039), (2.613, 9.537e-07, 0.3052), (2.613, 9.537e-07, -0.3039), (2.6, -0.1339, 0.3052), (2.6, -0.1339, -0.3039), (2.561, -0.2626, 0.3052), (2.561, -0.2626, -0.3039), (2.498, -0.3812, 0.3052), (2.498, -0.3812, -0.3039), (2.412, -0.4852, 0.3052), (2.412, -0.4852, -0.3039), (2.308, -0.5705, 0.3052), (2.308, -0.5705, -0.3039), (2.19, -0.6339, 0.3052), (2.19, -0.6339, -0.3039), (2.061, -0.6744, 0.3052), (2.061, -0.6744, -0.3039), (1.927, -0.6941, 0.3052), (1.927, -0.6941, -0.3039), (1.793, -0.6916, 0.3052), (1.793, -0.6916, -0.3039), (1.664, -0.6654, 0.3052), (1.664, -0.6654, -0.3039), (1.546, -0.6149, 0.3052), (1.546, -0.6149, -0.3039), (1.442, -0.5401, 0.3052), (1.442, -0.5401, -0.3039), (1.356, -0.4423, 0.3052), (1.356, -0.4423, -0.3039), (1.293, -0.3242, 0.3052), (1.293, -0.3242, -0.3039), (1.254, -0.1903, 0.3052), (1.254, -0.1903, -0.3039), (1.241, -0.04658, 0.3052), (1.241, -0.04658, -0.3039), (1.254, 0.09992, 0.3052), (1.254, 0.09992, -0.3039), (1.293, 0.2417, 0.3052), (1.293, 0.2417, -0.3039), (1.356, 0.3715, 0.3052), (1.356, 0.3715, -0.3039), (1.442, 0.4829, 0.3052), (1.442, 0.4829, -0.3039), (1.546, 0.5705, 0.3052), (1.546, 0.5705, -0.3039), (1.664, 0.6339, 0.3052), (1.664, 0.6339, -0.3039), (1.793, 0.673, 0.3052), (1.793, 0.673, -0.3039), (1.927, 0.6861, 0.3052), (1.927, 0.6861, -0.3039), (0.8709, -1.129, 0.4445), (0.8709, -1.129, -0.4432), (1.096, -0.6697, 0.0006405), (1.096, -0.6697, -0.2213), (1.096, -0.6697, 0.2226), (0.5608, -0.7306, -0.4378), (0.5608, -0.7306, 0.4499), (0.5663, -0.7306, 0.006033), (0.5645, -0.7306, -0.2159), (0.5649, -0.7306, 0.2279), (1.301, -1.066, 0.4445), (1.301, -1.066, -0.4432), (1.086, -1.093, 0.4445), (1.086, -1.093, -0.4432), (1.517, -1.041, 0.4445), (1.517, -1.041, -0.4432), (0.0, -1.291, 0.4493), (0.0, -1.291, -0.4383), (0.0, -0.8341, -0.4286), (0.0, -0.8341, 0.459), (0.0, -0.8341, 0.459), (0.0, -0.8341, -0.4286), (0.0, -1.299, 0.4445), (0.0, -1.299, -0.4432), (1.014, -1.328, 0.4445), (1.014, -1.328, -0.4432), (1.114, -1.613, 0.4445), (1.114, -1.613, -0.4432), (1.106, -2.036, 0.4445), (1.106, -2.036, -0.4432), (0.8956, -2.59, 0.4445), (0.8956, -2.59, -0.4432), (0.6843, -3.067, 0.4445), (0.6843, -3.067, -0.4432), (0.4718, -3.477, 0.4445), (0.4718, -3.477, -0.4432), (0.0, -3.506, -0.4432), (0.0, -3.506, 0.4445), (0.0, -3.506, 0.4445), (0.0, -3.506, -0.4432), (0.0, -3.028, 0.4445), (0.0, -3.028, -0.4432), (0.0, -3.026, 0.4455), (0.0, -3.026, -0.4421), (0.0, -2.607, 0.4445), (0.0, -2.607, -0.4432), (0.0, -2.604, 0.4465), (0.0, -2.604, -0.4412), (0.0, -2.154, 0.4445), (0.0, -2.154, -0.4432), (0.0, -2.149, 0.4475), (0.0, -2.149, -0.4402), (0.0, -1.722, 0.4445), (0.0, -1.722, -0.4432), (0.0, -1.716, 0.4484), (0.0, -1.716, -0.4393), (0.0, -1.491, 0.4445), (0.0, -1.491, -0.4432), (0.0, -1.483, 0.4489), (0.0, -1.483, -0.4388), (2.655, -1.799, 0.2024), (2.655, -1.799, -0.2011), (2.651, -2.02, 0.2024), (2.651, -2.02, -0.2011), (3.766, -1.807, 0.2024), (3.766, -1.807, -0.2011), (3.762, -2.028, 0.2024), (3.762, -2.028, -0.2011), (0.471, -3.576, 0.4445), (0.471, -3.576, -0.4432), (0.0, -3.616, 0.4445), (0.0, -3.616, 0.4445), (0.0, -3.616, -0.4432), (0.0, -3.616, -0.4432), (1.235, -3.576, 0.1789), (1.235, -3.576, -0.1776), (1.214, -3.615, 0.2475), (1.214, -3.615, -0.2462), (1.289, -3.59, 0.1789), (1.289, -3.59, -0.1776), (1.282, -3.635, 0.1789), (1.282, -3.635, -0.1776), (1.17, -3.733, 0.2837), (1.17, -3.733, -0.2824), (1.258, -3.712, 0.1789), (1.258, -3.712, -0.1776), (0.4903, -5.749, 0.1626), (0.4903, -5.749, -0.1613), (0.5383, -5.765, 0.1626), (0.5383, -5.765, -0.1613), (0.2055, -6.609, 0.09632), (0.2055, -6.609, -0.09504), (0.2354, -6.61, 0.09632), (0.2354, -6.61, -0.09504), (0.214, -7.061, 0.09632), (0.214, -7.061, -0.09504), (0.2412, -7.074, 0.09632), (0.2412, -7.074, -0.09504), (0.1034, -7.385, 0.09632), (0.1034, -7.385, -0.09504), (0.1058, -7.415, 0.09632), (0.1058, -7.415, -0.09504), (0.0, -7.391, 0.09632), (0.0, -7.391, -0.09504), (0.0, -7.421, 0.09632), (0.0, -7.421, -0.09504), (0.2717, -6.509, -0.103), (0.2395, -6.506, -0.103), (0.2395, -6.506, 0.1042), (0.2717, -6.509, 0.1042), (0.0, -6.613, 0.09632), (0.0, -6.613, -0.09504), (0.0, -6.505, -0.103), (0.0, -6.505, 0.1042), (2.961, 1.716, 1.077), (2.961, 1.716, -1.077), (-2.957, 1.716, -1.077), (-2.957, 1.716, 1.077), (2.961, 0.998, 1.077), (2.961, 0.998, -1.077), (-2.957, 0.998, -1.077), (-2.957, 0.998, 1.077)], [], [(0, 2, 3, 1), (2, 4, 5, 3), (4, 6, 7, 5), (6, 8, 9, 7), (8, 10, 11, 9), (10, 12, 13, 11), (12, 14, 15, 13), (14, 16, 17, 15), (16, 18, 19, 17), (18, 20, 21, 19), (20, 22, 131, 130, 132, 23, 21), (32, 34, 35, 33), (34, 36, 37, 35), (36, 38, 39, 37), (38, 40, 41, 39), (40, 42, 43, 41), (42, 44, 45, 43), (44, 46, 47, 45), (46, 48, 49, 47), (48, 50, 51, 49), (50, 52, 53, 51), (52, 54, 55, 53), (54, 56, 57, 55), (56, 58, 59, 57), (58, 60, 61, 59), (67, 66, 64, 65), (62, 0, 1, 63), (60, 62, 63, 61), (69, 68, 66, 67), (71, 70, 68, 69), (73, 72, 70, 71), (75, 74, 72, 73), (77, 76, 74, 75), (79, 78, 76, 77), (81, 80, 78, 79), (83, 82, 80, 81), (85, 84, 82, 83), (87, 86, 84, 85), (89, 88, 86, 87), (91, 90, 88, 89), (93, 92, 90, 91), (95, 94, 92, 93), (97, 96, 94, 95), (99, 98, 96, 97), (101, 100, 98, 99), (103, 102, 100, 101), (105, 104, 102, 103), (107, 106, 104, 105), (109, 108, 106, 107), (111, 110, 108, 109), (113, 112, 110, 111), (115, 114, 112, 113), (117, 116, 114, 115), (119, 118, 116, 117), (121, 120, 118, 119), (123, 122, 120, 121), (125, 124, 122, 123), (65, 64, 126, 127), (127, 126, 124, 125), (51, 53, 74, 76), (18, 16, 111, 109), (36, 34, 93, 91), (17, 19, 108, 110), (2, 0, 127, 125), (54, 52, 75, 73), (35, 37, 90, 92), (1, 3, 124, 126), (53, 55, 72, 74), (20, 18, 109, 107), (38, 36, 91, 89), (19, 21, 106, 108), (56, 54, 73, 71), (37, 39, 88, 90), (4, 2, 125, 123), (55, 57, 70, 72), (22, 20, 107, 105), (3, 5, 122, 124), (40, 38, 89, 87), (21, 23, 104, 106), (58, 56, 71, 69), (39, 41, 86, 88), (6, 4, 123, 121), (57, 59, 68, 70), (24, 22, 105, 103), (5, 7, 120, 122), (42, 40, 87, 85), (23, 25, 102, 104), (60, 58, 69, 67), (41, 43, 84, 86), (8, 6, 121, 119), (59, 61, 66, 68), (26, 24, 103, 101), (7, 9, 118, 120), (44, 42, 85, 83), (25, 27, 100, 102), (62, 60, 67, 65), (43, 45, 82, 84), (10, 8, 119, 117), (61, 63, 64, 66), (28, 26, 101, 99), (9, 11, 116, 118), (46, 44, 83, 81), (27, 29, 98, 100), (0, 62, 65, 127), (45, 47, 80, 82), (12, 10, 117, 115), (63, 1, 126, 64), (30, 28, 99, 97), (11, 13, 114, 116), (48, 46, 81, 79), (29, 31, 96, 98), (47, 49, 78, 80), (14, 12, 115, 113), (32, 30, 97, 95), (13, 15, 112, 114), (50, 48, 79, 77), (31, 33, 94, 96), (49, 51, 76, 78), (16, 14, 113, 111), (34, 32, 95, 93), (15, 17, 110, 112), (52, 50, 77, 75), (33, 35, 92, 94), (344, 345, 134, 137, 135, 136, 133), (131, 136, 135, 130), (22, 133, 136, 131), (132, 137, 134, 23), (130, 135, 137, 132), (343, 344, 133, 129), (342, 128, 134, 345), (29, 142, 31), (27, 138, 142, 29), (25, 140, 138, 27), (23, 128, 140, 25), (134, 128, 23), (30, 143, 28), (26, 28, 143, 139), (24, 26, 139, 141), (22, 24, 141, 129), (133, 22, 129), (342, 343, 129, 128), (128, 129, 141, 140), (140, 141, 139, 138), (138, 139, 143, 142), (142, 143, 30, 31), (30, 32, 33, 31), (129, 128, 144, 145), (145, 144, 146, 147), (149, 147, 157, 159), (149, 148, 150, 151), (151, 150, 152, 153), (153, 152, 154, 155), (154, 364, 396, 164), (155, 365, 369, 153), (153, 369, 373, 151), (151, 373, 377, 149), (149, 377, 381, 147), (147, 381, 385, 145), (129, 145, 385, 343), (152, 368, 364, 154), (150, 372, 368, 152), (148, 376, 372, 150), (146, 380, 376, 148), (144, 384, 380, 146), (144, 128, 342, 384), (159, 157, 161, 163), (147, 146, 156, 157), (146, 148, 158, 156), (148, 149, 159, 158), (161, 160, 162, 163), (157, 156, 160, 161), (156, 158, 162, 160), (158, 159, 163, 162), (165, 164, 396, 399), (155, 154, 166, 167), (365, 155, 165, 399), (168, 169, 175, 174), (164, 165, 169, 168), (165, 155, 167, 169), (154, 164, 168, 166), (171, 170, 172, 173), (166, 168, 172, 170), (167, 166, 170, 171), (169, 167, 171, 173), (176, 174, 178, 180), (169, 173, 177, 175), (172, 168, 174, 176), (173, 172, 176, 177), (195, 194, 185, 183), (177, 176, 180, 181), (175, 177, 181, 179), (174, 175, 179, 178), (183, 185, 189, 187), (183, 182, 436, 437), (197, 196, 182, 184), (194, 197, 184, 185), (188, 186, 190, 192), (182, 183, 187, 186), (184, 182, 186, 188), (185, 184, 188, 189), (191, 193, 431, 429), (189, 188, 192, 193), (187, 189, 193, 191), (186, 187, 191, 190), (190, 191, 429, 428), (192, 190, 428, 430), (193, 192, 430, 431), (181, 180, 197, 194), (180, 178, 196, 197), (178, 179, 195, 196), (179, 181, 194, 195), (195, 183, 437, 438), (196, 195, 438, 439), (182, 196, 439, 436), (198, 199, 201, 200), (200, 201, 203, 202), (202, 203, 205, 204), (204, 205, 207, 206), (206, 207, 209, 208), (208, 209, 211, 210), (210, 211, 213, 212), (212, 213, 215, 214), (214, 215, 217, 216), (216, 217, 219, 218), (218, 219, 221, 330, 328, 329, 220), (230, 231, 233, 232), (232, 233, 235, 234), (234, 235, 237, 236), (236, 237, 239, 238), (238, 239, 241, 240), (240, 241, 243, 242), (242, 243, 245, 244), (244, 245, 247, 246), (246, 247, 249, 248), (248, 249, 251, 250), (250, 251, 253, 252), (252, 253, 255, 254), (254, 255, 257, 256), (256, 257, 259, 258), (265, 263, 262, 264), (260, 261, 199, 198), (258, 259, 261, 260), (267, 265, 264, 266), (269, 267, 266, 268), (271, 269, 268, 270), (273, 271, 270, 272), (275, 273, 272, 274), (277, 275, 274, 276), (279, 277, 276, 278), (281, 279, 278, 280), (283, 281, 280, 282), (285, 283, 282, 284), (287, 285, 284, 286), (289, 287, 286, 288), (291, 289, 288, 290), (293, 291, 290, 292), (295, 293, 292, 294), (297, 295, 294, 296), (299, 297, 296, 298), (301, 299, 298, 300), (303, 301, 300, 302), (305, 303, 302, 304), (307, 305, 304, 306), (309, 307, 306, 308), (311, 309, 308, 310), (313, 311, 310, 312), (315, 313, 312, 314), (317, 315, 314, 316), (319, 317, 316, 318), (321, 319, 318, 320), (323, 321, 320, 322), (263, 325, 324, 262), (325, 323, 322, 324), (249, 274, 272, 251), (216, 307, 309, 214), (234, 289, 291, 232), (215, 308, 306, 217), (200, 323, 325, 198), (252, 271, 273, 250), (233, 290, 288, 235), (199, 324, 322, 201), (251, 272, 270, 253), (218, 305, 307, 216), (236, 287, 289, 234), (217, 306, 304, 219), (254, 269, 271, 252), (235, 288, 286, 237), (202, 321, 323, 200), (253, 270, 268, 255), (220, 303, 305, 218), (201, 322, 320, 203), (238, 285, 287, 236), (219, 304, 302, 221), (256, 267, 269, 254), (237, 286, 284, 239), (204, 319, 321, 202), (255, 268, 266, 257), (222, 301, 303, 220), (203, 320, 318, 205), (240, 283, 285, 238), (221, 302, 300, 223), (258, 265, 267, 256), (239, 284, 282, 241), (206, 317, 319, 204), (257, 266, 264, 259), (224, 299, 301, 222), (205, 318, 316, 207), (242, 281, 283, 240), (223, 300, 298, 225), (260, 263, 265, 258), (241, 282, 280, 243), (208, 315, 317, 206), (259, 264, 262, 261), (226, 297, 299, 224), (207, 316, 314, 209), (244, 279, 281, 242), (225, 298, 296, 227), (198, 325, 263, 260), (243, 280, 278, 245), (210, 313, 315, 208), (261, 262, 324, 199), (228, 295, 297, 226), (209, 314, 312, 211), (246, 277, 279, 244), (227, 296, 294, 229), (245, 278, 276, 247), (212, 311, 313, 210), (230, 293, 295, 228), (211, 312, 310, 213), (248, 275, 277, 246), (229, 294, 292, 231), (247, 276, 274, 249), (214, 309, 311, 212), (232, 291, 293, 230), (213, 310, 308, 215), (250, 273, 275, 248), (231, 292, 290, 233), (344, 331, 334, 333, 335, 332, 345), (347, 346, 348, 349), (329, 328, 333, 334), (220, 329, 334, 331), (345, 346, 347, 344), (330, 221, 332, 335), (328, 330, 335, 333), (343, 327, 331, 344), (342, 345, 332, 326), (227, 229, 340), (225, 227, 340, 336), (223, 225, 336, 338), (221, 223, 338, 326), (332, 221, 326), (228, 226, 341), (224, 337, 341, 226), (222, 339, 337, 224), (220, 327, 339, 222), (331, 327, 220), (342, 326, 327, 343), (326, 338, 339, 327), (338, 336, 337, 339), (336, 340, 341, 337), (340, 229, 228, 341), (228, 229, 231, 230), (383, 349, 348, 382), (348, 342, 343, 349), (327, 351, 350, 326), (351, 353, 352, 350), (355, 389, 387, 353), (355, 357, 356, 354), (357, 359, 358, 356), (359, 361, 360, 358), (360, 394, 396, 364), (347, 349, 343, 344), (346, 345, 342, 348), (364, 396, 397, 363), (385, 343, 342, 384), (367, 362, 365, 369), (384, 382, 348, 342), (364, 363, 366, 368), (371, 367, 369, 373), (365, 369, 368, 364), (362, 367, 366, 363), (375, 371, 373, 377), (368, 366, 370, 372), (369, 373, 372, 368), (367, 371, 370, 366), (379, 375, 377, 381), (372, 370, 374, 376), (373, 377, 376, 372), (371, 375, 374, 370), (383, 379, 381, 385), (376, 374, 378, 380), (377, 381, 380, 376), (375, 379, 378, 374), (361, 359, 369, 365), (359, 357, 373, 369), (357, 355, 377, 373), (355, 353, 381, 377), (349, 383, 385, 343), (380, 378, 382, 384), (381, 385, 384, 380), (379, 383, 382, 378), (353, 351, 385, 381), (327, 343, 385, 351), (358, 360, 364, 368), (356, 358, 368, 372), (354, 356, 372, 376), (352, 354, 376, 380), (350, 352, 380, 384), (350, 384, 342, 326), (389, 393, 391, 387), (353, 387, 386, 352), (352, 386, 388, 354), (354, 388, 389, 355), (391, 393, 392, 390), (387, 391, 390, 386), (386, 390, 392, 388), (388, 392, 393, 389), (399, 398, 397, 396), (395, 399, 396, 394), (363, 397, 398, 362), (361, 401, 400, 360), (362, 398, 399, 365), (365, 399, 395, 361), (402, 408, 409, 403), (394, 402, 403, 395), (395, 403, 401, 361), (360, 400, 402, 394), (405, 407, 406, 404), (400, 404, 406, 402), (401, 405, 404, 400), (403, 407, 405, 401), (410, 414, 412, 408), (403, 409, 411, 407), (406, 410, 408, 402), (407, 411, 410, 406), (433, 417, 419, 432), (411, 415, 414, 410), (409, 413, 415, 411), (408, 412, 413, 409), (417, 421, 423, 419), (417, 437, 436, 416), (435, 418, 416, 434), (432, 419, 418, 435), (422, 426, 424, 420), (416, 420, 421, 417), (418, 422, 420, 416), (419, 423, 422, 418), (425, 429, 431, 427), (423, 427, 426, 422), (421, 425, 427, 423), (420, 424, 425, 421), (428, 430, 431, 429), (424, 428, 429, 425), (426, 430, 428, 424), (427, 431, 430, 426), (415, 432, 435, 414), (414, 435, 434, 412), (412, 434, 433, 413), (413, 433, 432, 415), (439, 436, 437, 438), (433, 438, 437, 417), (434, 439, 438, 433), (416, 436, 439, 434), (440, 441, 442, 443), (444, 447, 446, 445), (440, 444, 445, 441), (441, 445, 446, 442), (442, 446, 447, 443), (444, 440, 443, 447)])
me_cylinder.polygons.foreach_set('material_index', [1, 1, 1, 1, 1, 1, 1, 1, 1, 1, 1, 1, 1, 1, 1, 1, 1, 1, 1, 1, 1, 1, 1, 1, 1, 1, 1, 1, 1, 1, 1, 1, 1, 1, 1, 1, 1, 1, 1, 1, 1, 1, 1, 1, 1, 1, 1, 1, 1, 1, 1, 1, 1, 1, 1, 1, 1, 1, 1, 1, 1, 1, 1, 1, 1, 1, 1, 1, 1, 1, 1, 1, 1, 1, 1, 1, 1, 1, 1, 1, 1, 1, 1, 1, 1, 1, 1, 1, 1, 1, 1, 1, 1, 1, 1, 1, 1, 1, 1, 1, 1, 1, 1, 1, 1, 1, 1, 1, 1, 1, 1, 1, 1, 1, 1, 1, 1, 1, 1, 1, 1, 1, 1, 1, 1, 1, 1, 1, 1, 1, 1, 1, 1, 1, 1, 1, 1, 1, 1, 1, 1, 1, 1, 1, 1, 1, 1, 1, 1, 1, 1, 1, 1, 1, 1, 1, 1, 1, 1, 1, 1, 1, 1, 1, 1, 1, 1, 1, 1, 1, 1, 1, 1, 1, 1, 1, 1, 1, 1, 1, 1, 1, 1, 1, 1, 1, 1, 1, 1, 1, 1, 1, 1, 1, 1, 1, 1, 1, 1, 1, 1, 1, 1, 1, 1, 1, 1, 1, 1, 1, 1, 1, 1, 1, 1, 1, 1, 1, 1, 1, 1, 1, 1, 1, 1, 1, 1, 1, 1, 1, 1, 1, 1, 1, 1, 1, 1, 1, 1, 1, 1, 1, 1, 1, 1, 1, 1, 1, 1, 1, 1, 1, 1, 1, 1, 1, 1, 1, 1, 1, 1, 1, 1, 1, 1, 1, 1, 1, 1, 1, 1, 1, 1, 1, 1, 1, 1, 1, 1, 1, 1, 1, 1, 1, 1, 1, 1, 1, 1, 1, 1, 1, 1, 1, 1, 1, 1, 1, 1, 1, 1, 1, 1, 1, 1, 1, 1, 1, 1, 1, 1, 1, 1, 1, 1, 1, 1, 1, 1, 1, 1, 1, 1, 1, 1, 1, 1, 1, 1, 1, 1, 1, 1, 1, 1, 1, 1, 1, 1, 1, 1, 1, 1, 1, 1, 1, 1, 1, 1, 1, 1, 1, 1, 1, 1, 1, 1, 1, 1, 1, 1, 1, 1, 1, 1, 1, 1, 1, 1, 1, 1, 1, 1, 1, 1, 1, 1, 1, 1, 1, 1, 1, 1, 1, 1, 1, 1, 1, 1, 1, 1, 1, 1, 1, 1, 1, 1, 1, 1, 1, 1, 1, 1, 1, 1, 1, 1, 1, 1, 1, 1, 1, 1, 1, 1, 1, 1, 1, 1, 1, 1, 1, 1, 1, 1, 1, 1, 1, 1, 1, 1, 1, 1, 1, 1, 1, 1, 1, 1, 1, 1, 1, 1, 1, 1, 1, 1, 1, 1, 1, 1, 1, 1, 1, 1, 1, 1, 1, 1, 1, 1, 1, 1, 0, 0, 0, 0, 0, 0])
me_cylinder.materials.append(mat_bench_concrete)
me_cylinder.materials.append(mat_bench_leg)
me_cylinder.use_remesh_preserve_volume = False
me_cylinder.use_remesh_preserve_attributes = False
me_cylinder.use_mirror_vertex_groups = False
me_cylinder.update()

# ---- objects
ob_cube_004 = bpy.data.objects.new('Cube.004', me_cube_005)
ob_cube_003 = bpy.data.objects.new('Cube.003', me_cube_004)
ob_cube_002 = bpy.data.objects.new('Cube.002', me_cube_003)
ob_cube_001 = bpy.data.objects.new('Cube.001', me_cube_002)
ob_cube = bpy.data.objects.new('Cube', me_cube_001)
ob_bench_leg_001 = bpy.data.objects.new('Bench_Leg.001', me_cylinder_001)
ob_bench_leg = bpy.data.objects.new('Bench_Leg', me_cylinder)
ob_lamp = bpy.data.objects.new('Lamp', light_lamp)
ob_camera = bpy.data.objects.new('Camera', cam_camera)

# ---- transforms, parenting, visibility, modifiers, constraints
ob_cube_004.location = (-0.02328, -2.309, 3.971)
ob_cube_004.rotation_euler = (0.0002928, 1.57, 0.0002929)
ob_cube_004.scale = (0.1665, 3.446, 0.06094)
ob_cube_004.lineart.crease_threshold = 0.0
ob_cube_003.location = (1.515, -2.309, 1.726)
ob_cube_003.scale = (0.29, 3.446, 0.06094)
ob_cube_003.lineart.crease_threshold = 0.0
ob_cube_002.location = (0.7861, -2.309, 1.726)
ob_cube_002.scale = (0.29, 3.446, 0.06094)
ob_cube_002.lineart.crease_threshold = 0.0
ob_cube_001.location = (-1.572, -2.309, 1.726)
ob_cube_001.scale = (0.29, 3.446, 0.06094)
ob_cube_001.lineart.crease_threshold = 0.0
ob_cube.location = (-0.8426, -2.309, 1.726)
ob_cube.scale = (0.29, 3.446, 0.06094)
ob_cube.lineart.crease_threshold = 0.0
ob_bench_leg_001.location = (-0.03153, -4.873, 0.7894)
ob_bench_leg_001.rotation_euler = (-1.571, -2.22e-16, 2.22e-16)
ob_bench_leg_001.scale = (0.4589, 0.4589, 0.4589)
ob_bench_leg_001.lineart.crease_threshold = 0.0
ob_bench_leg.location = (-0.03153, 7.074e-08, 0.7894)
ob_bench_leg.rotation_euler = (-1.571, -2.22e-16, 2.22e-16)
ob_bench_leg.scale = (0.4589, 0.4589, 0.4589)
ob_bench_leg.lineart.crease_threshold = 0.0
ob_lamp.location = (4.076, 1.005, 5.904)
ob_lamp.rotation_euler = (0.6503, 0.05522, 1.866)
ob_lamp.lock_rotations_4d = False
ob_lamp.empty_display_type = 'ARROWS'
ob_lamp.color = (0.0, 0.0, 0.0, 0.0)
ob_lamp.lineart.crease_threshold = 0.0
ob_camera.location = (-2.294, 2.72, 0.9922)
ob_camera.rotation_euler = (1.543, 3.621e-07, 3.168)
ob_camera.scale = (1.0, 1.0, 1.0)
ob_camera.lock_rotations_4d = False
ob_camera.empty_display_type = 'ARROWS'
ob_camera.color = (0.0, 0.0, 0.0, 0.0)
ob_camera.display_type = 'WIRE'
ob_camera.lineart.crease_threshold = 0.0

# ---- collection membership
col_collection_1.objects.link(ob_cube_004)
col_collection_1.objects.link(ob_cube_003)
col_collection_1.objects.link(ob_cube_002)
col_collection_1.objects.link(ob_cube_001)
col_collection_1.objects.link(ob_cube)
col_collection_1.objects.link(ob_bench_leg_001)
col_collection_1.objects.link(ob_bench_leg)
col_collection_1.objects.link(ob_lamp)
col_collection_1.objects.link(ob_camera)

# ---- scene / render settings (as saved in the file)
scene.camera = ob_camera
scene.frame_start = 1; scene.frame_end = 250; scene.frame_set(1)
scene.render.engine = 'BLENDER_EEVEE_NEXT'
scene.render.resolution_percentage = 50
scene.render.dither_intensity = 0.0
scene.cycles.use_denoising = False
scene.cycles.samples = 10
scene.cycles.sampling_pattern = 'TABULATED_SOBOL'
scene.cycles.light_sampling_threshold = 0.0
scene.cycles.use_adaptive_sampling = False
scene.cycles.use_light_tree = False
scene.cycles.blur_glossy = 0.0
scene.cycles.pixel_filter_type = 'GAUSSIAN'
scene.cycles.sample_clamp_indirect = 0.0
scene.view_settings.view_transform = 'Standard'
bpy.context.view_layer.update()

